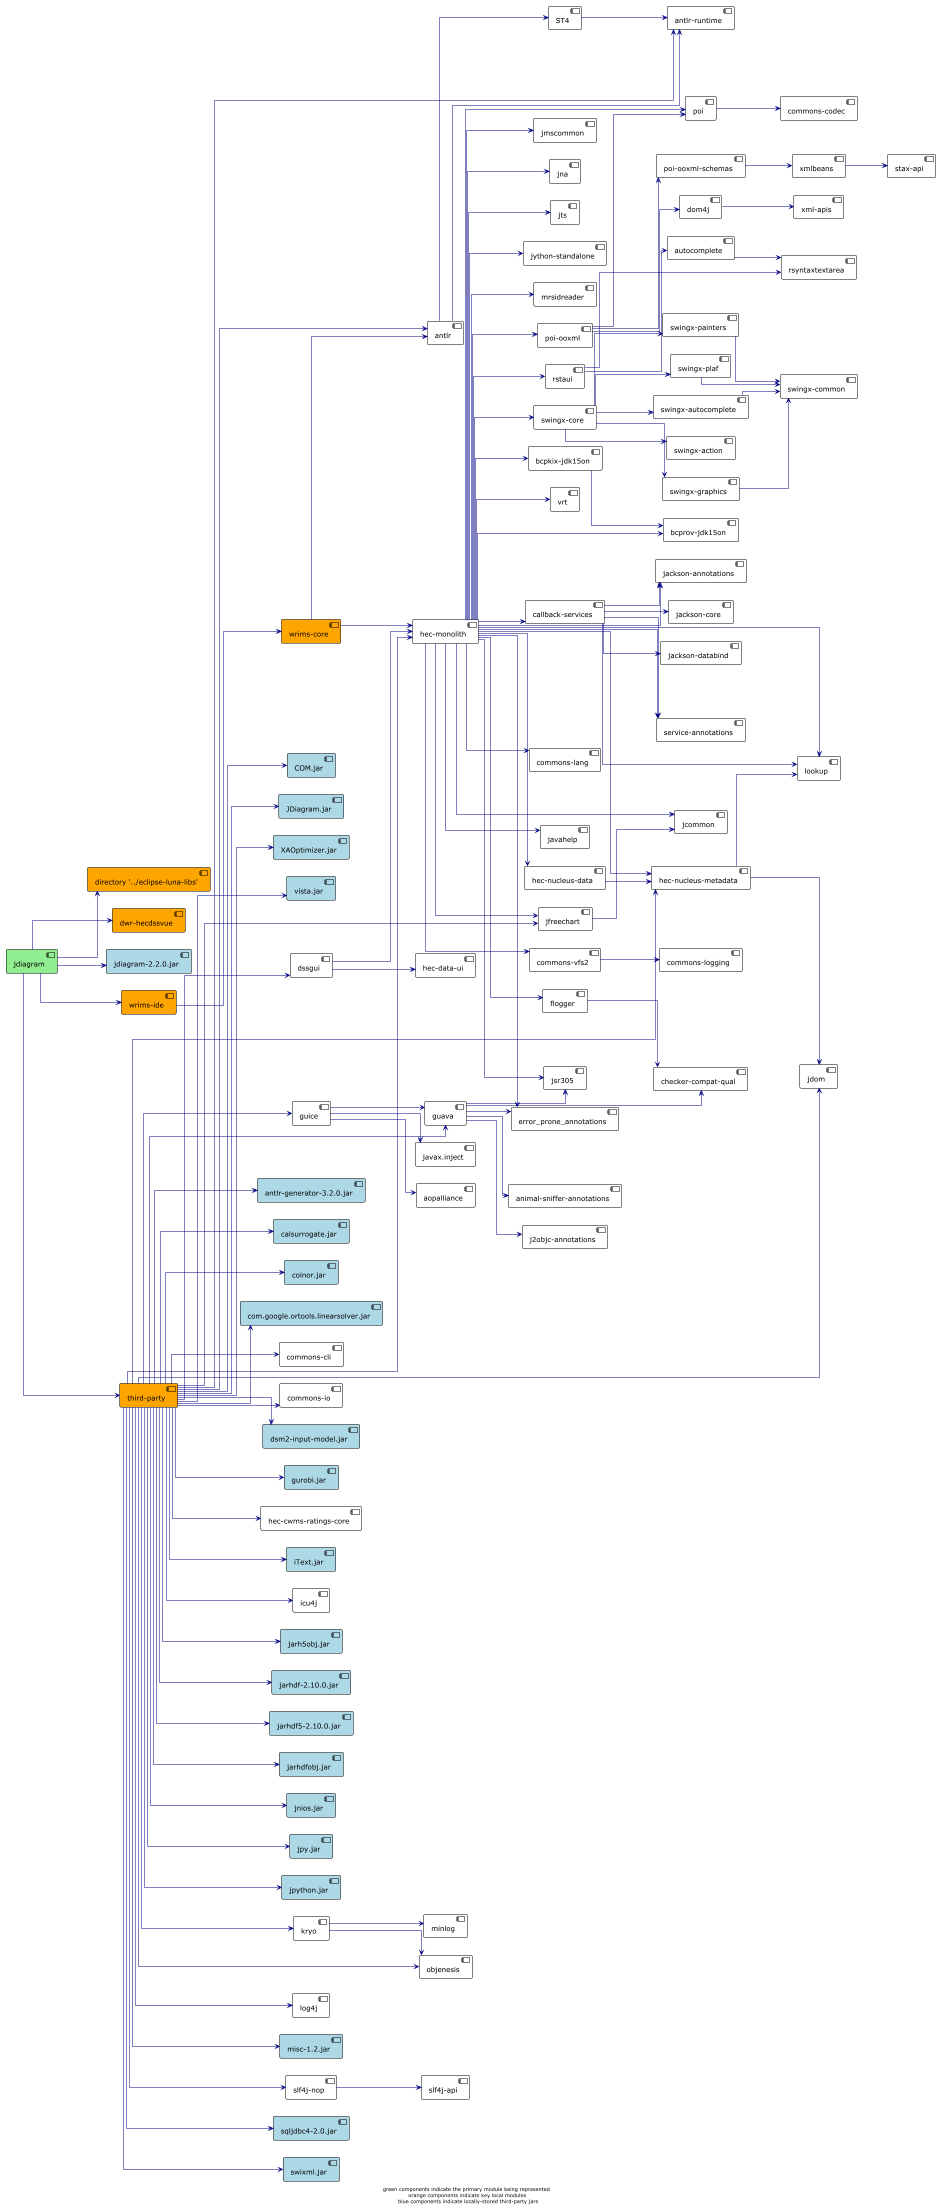

The diagram above was rendered by PlantUML. Its source (embedded in the PNG):
@startuml

!theme plain
left to right direction
skinparam linetype ortho

component jdiagram as "jdiagram" #lightgreen
component COM as "COM.jar" #lightblue
component JDiagram as "JDiagram.jar" #lightblue
component ST4
component XAOptimizer as "XAOptimizer.jar" #lightblue
component animal_sniffer_annotations as "animal-sniffer-annotations"
component antlr
component antlr_generator as "antlr-generator-3.2.0.jar" #lightblue
component antlr_runtime as "antlr-runtime"
component aopalliance
component autocomplete
component bcpkix_jdk15on as "bcpkix-jdk15on"
component bcprov_jdk15on as "bcprov-jdk15on"
component callback_services as "callback-services"
component calsurrogate as "calsurrogate.jar" #lightblue
component checker_compat_qual as "checker-compat-qual"
component coinor as "coinor.jar" #lightblue
component linearsolver as "com.google.ortools.linearsolver.jar" #lightblue
component commons_cli as "commons-cli"
component commons_codec as "commons-codec"
component commons_io as "commons-io"
component commons_lang as "commons-lang"
component commons_logging as "commons-logging"
component commons_vfs2 as "commons-vfs2"
component luna_libs as "directory '../eclipse-luna-libs'" #orange
component dom4j
component dsm2_input_model as "dsm2-input-model.jar" #lightblue
component dssgui
component dwr_hecdssvue as "dwr-hecdssvue" #orange
component error_prone_annotations
component flogger
component guava
component guice
component gurobi as "gurobi.jar" #lightblue
component hec_cwms_ratings_core as "hec-cwms-ratings-core"
component hec_data_ui as "hec-data-ui"
component hec_monolith as "hec-monolith"
component hec_nucleus_data as "hec-nucleus-data"
component hec_nucleus_metadata as "hec-nucleus-metadata"
component iText as "iText.jar" #lightblue
component icu4j
component j2objc_annotations as "j2objc-annotations"
component jackson_annotations as "jackson-annotations"
component jackson_core as "jackson-core"
component jackson_databind as "jackson-databind"
component jarh5obj as "jarh5obj.jar" #lightblue
component jarhdf as "jarhdf-2.10.0.jar" #lightblue
component jarhdf5 as "jarhdf5-2.10.0.jar" #lightblue
component jarhdfobj as "jarhdfobj.jar" #lightblue
component javahelp
component javax_inject as "javax.inject"
component jcommon
component jdiagram_jar as "jdiagram-2.2.0.jar" #lightblue
component jdom
component jfreechart
component jmscommon
component jna
component jnios as "jnios.jar" #lightblue
component jpy as "jpy.jar" #lightblue
component jpython as "jpython.jar" #lightblue
component jsr305
component jts
component jython as "jython-standalone"
component kryo
component log4j
component lookup
component minlog
component misc as "misc-1.2.jar" #lightblue
component mrsidreader
component objenesis
component poi
component poi_ooxml as "poi-ooxml"
component poi_ooxml_schemas as "poi-ooxml-schemas"
component rstaui
component rsyntaxtextarea
component service_annotations as "service-annotations"
component slf4j_api as "slf4j-api"
component slf4j_nop as "slf4j-nop"
component sqljdbc4 as "sqljdbc4-2.0.jar" #lightblue
component stax as "stax-api"
component swingx_action as "swingx-action"
component swingx_autocomplete as "swingx-autocomplete"
component swingx_common as "swingx-common"
component swingx_core as "swingx-core"
component swingx_graphics as "swingx-graphics"
component swingx_painters as "swingx-painters"
component swingx_plaf as "swingx-plaf"
component swixml as "swixml.jar" #lightblue
component third_party as "third-party" #orange
component vista as "vista.jar" #lightblue
component vrt
component wrims_core as "wrims-core" #orange
component wrims_ide as "wrims-ide" #orange
component xml_apis as "xml-apis"
component xmlbeans

jdiagram                   -[#000082,plain]->  luna_libs                  
jdiagram                   -[#000082,plain]->  dwr_hecdssvue                  
jdiagram                   -[#000082,plain]->  jdiagram_jar                  
jdiagram                   -[#000082,plain]->  third_party                  
jdiagram                   -[#000082,plain]->  wrims_ide                  
ST4                      -[#000082,plain]->  antlr_runtime                  
antlr                    -[#000082,plain]->  ST4                     
antlr                    -[#000082,plain]->  antlr_runtime                  
autocomplete             -[#000082,plain]->  rsyntaxtextarea         
bcpkix_jdk15on                    -[#000082,plain]->  bcprov_jdk15on                  
callback_services                    -[#000082,plain]->  jackson_annotations                  
callback_services                    -[#000082,plain]->  jackson_core                  
callback_services                    -[#000082,plain]->  jackson_databind                   
callback_services                    -[#000082,plain]->  lookup                  
callback_services                    -[#000082,plain]->  service_annotations                  
commons_vfs2                   -[#000082,plain]->  commons_logging                  
dom4j                    -[#000082,plain]->  xml_apis                   
dssgui                   -[#000082,plain]->  hec_data_ui                  
dssgui                   -[#000082,plain]->  hec_monolith                  
flogger                  -[#000082,plain]->  checker_compat_qual                  
guava                    -[#000082,plain]->  animal_sniffer_annotations                  
guava                    -[#000082,plain]->  checker_compat_qual                  
guava                    -[#000082,plain]->  error_prone_annotations 
guava                    -[#000082,plain]->  j2objc_annotations                  
guava                    -[#000082,plain]->  jsr305                  
guice                    -[#000082,plain]->  aopalliance             
guice                    -[#000082,plain]->  guava                   
guice                    -[#000082,plain]->  javax_inject                  
hec_monolith                   -[#000082,plain]->  bcpkix_jdk15on                   
hec_monolith                   -[#000082,plain]->  bcprov_jdk15on                  
hec_monolith                   -[#000082,plain]->  callback_services                   
hec_monolith                   -[#000082,plain]->  commons_lang                  
hec_monolith                   -[#000082,plain]->  commons_vfs2                  
hec_monolith                   -[#000082,plain]->  error_prone_annotations 
hec_monolith                   -[#000082,plain]->  flogger                 
hec_monolith                   -[#000082,plain]->  hec_nucleus_data                  
hec_monolith                   -[#000082,plain]->  hec_nucleus_metadata                  
hec_monolith                   -[#000082,plain]->  jackson_annotations                  
hec_monolith                   -[#000082,plain]->  javahelp                
hec_monolith                   -[#000082,plain]->  jcommon                 
hec_monolith                   -[#000082,plain]->  jfreechart              
hec_monolith                   -[#000082,plain]->  jmscommon               
hec_monolith                   -[#000082,plain]->  jna                     
hec_monolith                   -[#000082,plain]->  jsr305                  
hec_monolith                   -[#000082,plain]->  jts                     
hec_monolith                   -[#000082,plain]->  jython                  
hec_monolith                   -[#000082,plain]->  lookup                  
hec_monolith                   -[#000082,plain]->  mrsidreader             
hec_monolith                   -[#000082,plain]->  poi                     
hec_monolith                   -[#000082,plain]->  poi_ooxml                   
hec_monolith                   -[#000082,plain]->  rstaui                  
hec_monolith                   -[#000082,plain]->  service_annotations                  
hec_monolith                   -[#000082,plain]->  swingx_core                  
hec_monolith                   -[#000082,plain]->  vrt                     
hec_nucleus_data                   -[#000082,plain]->  hec_nucleus_metadata                  
hec_nucleus_metadata                   -[#000082,plain]->  jdom                    
hec_nucleus_metadata                   -[#000082,plain]->  lookup                  
jfreechart               -[#000082,plain]->  jcommon                 
kryo                     -[#000082,plain]->  minlog                  
kryo                     -[#000082,plain]->  objenesis               
poi                      -[#000082,plain]->  commons_codec                  
poi_ooxml                    -[#000082,plain]->  dom4j                   
poi_ooxml                    -[#000082,plain]->  poi                     
poi_ooxml                    -[#000082,plain]->  poi_ooxml_schemas                  
poi_ooxml_schemas                   -[#000082,plain]->  xmlbeans                
rstaui                   -[#000082,plain]->  autocomplete            
rstaui                   -[#000082,plain]->  rsyntaxtextarea         
slf4j_nop                   -[#000082,plain]->  slf4j_api                  
swingx_autocomplete                   -[#000082,plain]->  swingx_common                  
swingx_core                   -[#000082,plain]->  swingx_action                  
swingx_core                   -[#000082,plain]->  swingx_autocomplete                  
swingx_core                   -[#000082,plain]->  swingx_graphics                  
swingx_core                   -[#000082,plain]->  swingx_painters                  
swingx_core                   -[#000082,plain]->  swingx_plaf                  
swingx_graphics                   -[#000082,plain]->  swingx_common                  
swingx_painters                   -[#000082,plain]->  swingx_common                  
swingx_plaf                   -[#000082,plain]->  swingx_common                  
third_party                   -[#000082,plain]->  COM                     
third_party                   -[#000082,plain]->  JDiagram                
third_party                   -[#000082,plain]->  XAOptimizer             
third_party                   -[#000082,plain]->  antlr                   
third_party                   -[#000082,plain]->  antlr_generator                  
third_party                   -[#000082,plain]->  antlr_runtime                  
third_party                   -[#000082,plain]->  calsurrogate            
third_party                   -[#000082,plain]->  coinor                  
third_party                   -[#000082,plain]->  linearsolver                  
third_party                   -[#000082,plain]->  commons_cli                  
third_party                   -[#000082,plain]->  commons_io                  
third_party                   -[#000082,plain]->  dsm2_input_model                  
third_party                   -[#000082,plain]->  dssgui                  
third_party                   -[#000082,plain]->  guava                   
third_party                   -[#000082,plain]->  guice                   
third_party                   -[#000082,plain]->  gurobi                  
third_party                   -[#000082,plain]->  hec_cwms_ratings_core                  
third_party                   -[#000082,plain]->  hec_monolith                  
third_party                   -[#000082,plain]->  hec_nucleus_metadata                  
third_party                   -[#000082,plain]->  iText                   
third_party                   -[#000082,plain]->  icu4j                   
third_party                   -[#000082,plain]->  jarh5obj                
third_party                   -[#000082,plain]->  jarhdf                  
third_party                   -[#000082,plain]->  jarhdf5                  
third_party                   -[#000082,plain]->  jarhdfobj               
third_party                   -[#000082,plain]->  jdom                    
third_party                   -[#000082,plain]->  jfreechart              
third_party                   -[#000082,plain]->  jnios                   
third_party                   -[#000082,plain]->  jpy                     
third_party                   -[#000082,plain]->  jpython                 
third_party                   -[#000082,plain]->  kryo                    
third_party                   -[#000082,plain]->  log4j                   
third_party                   -[#000082,plain]->  misc                  
third_party                   -[#000082,plain]->  objenesis               
third_party                   -[#000082,plain]->  slf4j_nop                  
third_party                   -[#000082,plain]->  sqljdbc4                  
third_party                   -[#000082,plain]->  swixml                  
third_party                   -[#000082,plain]->  vista                   
wrims_core                   -[#000082,plain]->  antlr                   
wrims_core                   -[#000082,plain]->  hec_monolith                  
wrims_ide                   -[#000082,plain]->  wrims_core                  
xmlbeans                 -[#000082,plain]->  stax

footer "green components indicate the primary module being represented \n orange components indicate key local modules \n blue components indicate locally-stored third-party jars"

@enduml